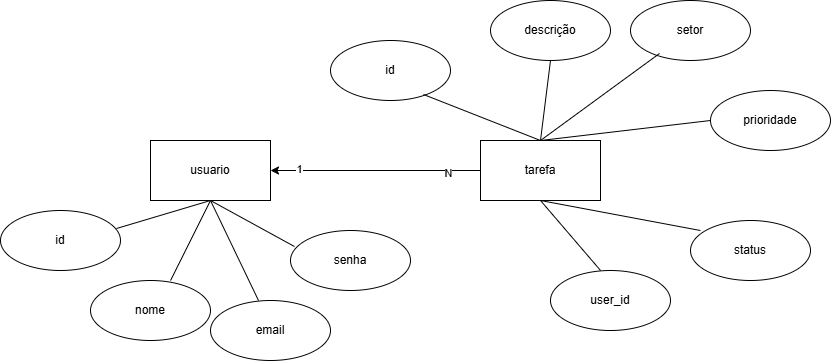

The diagram above was exported from draw.io. Its source (the exported page's mxGraphModel, read from the mxfile embedded in the PNG):
<mxGraphModel dx="1539" dy="779" grid="1" gridSize="10" guides="1" tooltips="1" connect="1" arrows="1" fold="1" page="1" pageScale="1" pageWidth="827" pageHeight="1169" math="0" shadow="0">
  <root>
    <mxCell id="0" />
    <mxCell id="1" parent="0" />
    <mxCell id="7QBrKQylJMRuZBgv4VBl-2" value="usuario" style="rounded=0;whiteSpace=wrap;html=1;" vertex="1" parent="1">
      <mxGeometry x="-80" y="280" width="120" height="60" as="geometry" />
    </mxCell>
    <mxCell id="7QBrKQylJMRuZBgv4VBl-3" value="id" style="ellipse;whiteSpace=wrap;html=1;" vertex="1" parent="1">
      <mxGeometry x="-230" y="350" width="120" height="60" as="geometry" />
    </mxCell>
    <mxCell id="7QBrKQylJMRuZBgv4VBl-4" value="nome" style="ellipse;whiteSpace=wrap;html=1;" vertex="1" parent="1">
      <mxGeometry x="-140" y="420" width="120" height="60" as="geometry" />
    </mxCell>
    <mxCell id="7QBrKQylJMRuZBgv4VBl-5" value="email" style="ellipse;whiteSpace=wrap;html=1;" vertex="1" parent="1">
      <mxGeometry x="-20" y="440" width="120" height="60" as="geometry" />
    </mxCell>
    <mxCell id="7QBrKQylJMRuZBgv4VBl-6" value="senha" style="ellipse;whiteSpace=wrap;html=1;" vertex="1" parent="1">
      <mxGeometry x="60" y="370" width="120" height="60" as="geometry" />
    </mxCell>
    <mxCell id="7QBrKQylJMRuZBgv4VBl-7" value="" style="endArrow=none;html=1;rounded=0;entryX=0.5;entryY=1;entryDx=0;entryDy=0;exitX=0.667;exitY=0;exitDx=0;exitDy=0;exitPerimeter=0;" edge="1" parent="1" source="7QBrKQylJMRuZBgv4VBl-4" target="7QBrKQylJMRuZBgv4VBl-2">
      <mxGeometry width="50" height="50" relative="1" as="geometry">
        <mxPoint x="80" y="430" as="sourcePoint" />
        <mxPoint x="130" y="380" as="targetPoint" />
        <Array as="points" />
      </mxGeometry>
    </mxCell>
    <mxCell id="7QBrKQylJMRuZBgv4VBl-8" value="" style="endArrow=none;html=1;rounded=0;entryX=0.5;entryY=1;entryDx=0;entryDy=0;exitX=0.967;exitY=0.3;exitDx=0;exitDy=0;exitPerimeter=0;" edge="1" parent="1" source="7QBrKQylJMRuZBgv4VBl-3" target="7QBrKQylJMRuZBgv4VBl-2">
      <mxGeometry width="50" height="50" relative="1" as="geometry">
        <mxPoint x="-50" y="430" as="sourcePoint" />
        <mxPoint x="-10" y="350" as="targetPoint" />
        <Array as="points" />
      </mxGeometry>
    </mxCell>
    <mxCell id="7QBrKQylJMRuZBgv4VBl-9" value="" style="endArrow=none;html=1;rounded=0;entryX=0.5;entryY=1;entryDx=0;entryDy=0;exitX=0.4;exitY=0;exitDx=0;exitDy=0;exitPerimeter=0;" edge="1" parent="1" source="7QBrKQylJMRuZBgv4VBl-5" target="7QBrKQylJMRuZBgv4VBl-2">
      <mxGeometry width="50" height="50" relative="1" as="geometry">
        <mxPoint x="-104" y="378" as="sourcePoint" />
        <mxPoint x="-10" y="350" as="targetPoint" />
        <Array as="points" />
      </mxGeometry>
    </mxCell>
    <mxCell id="7QBrKQylJMRuZBgv4VBl-10" value="" style="endArrow=none;html=1;rounded=0;entryX=0.5;entryY=1;entryDx=0;entryDy=0;exitX=0.033;exitY=0.267;exitDx=0;exitDy=0;exitPerimeter=0;" edge="1" parent="1" source="7QBrKQylJMRuZBgv4VBl-6" target="7QBrKQylJMRuZBgv4VBl-2">
      <mxGeometry width="50" height="50" relative="1" as="geometry">
        <mxPoint x="60" y="393" as="sourcePoint" />
        <mxPoint x="-10" y="350" as="targetPoint" />
        <Array as="points" />
      </mxGeometry>
    </mxCell>
    <mxCell id="7QBrKQylJMRuZBgv4VBl-11" value="tarefa" style="rounded=0;whiteSpace=wrap;html=1;" vertex="1" parent="1">
      <mxGeometry x="250" y="280" width="120" height="60" as="geometry" />
    </mxCell>
    <mxCell id="7QBrKQylJMRuZBgv4VBl-12" value="prioridade" style="ellipse;whiteSpace=wrap;html=1;" vertex="1" parent="1">
      <mxGeometry x="480" y="230" width="120" height="60" as="geometry" />
    </mxCell>
    <mxCell id="7QBrKQylJMRuZBgv4VBl-13" value="id" style="ellipse;whiteSpace=wrap;html=1;" vertex="1" parent="1">
      <mxGeometry x="100" y="180" width="120" height="60" as="geometry" />
    </mxCell>
    <mxCell id="7QBrKQylJMRuZBgv4VBl-14" value="descrição" style="ellipse;whiteSpace=wrap;html=1;" vertex="1" parent="1">
      <mxGeometry x="260" y="140" width="120" height="60" as="geometry" />
    </mxCell>
    <mxCell id="7QBrKQylJMRuZBgv4VBl-15" value="setor" style="ellipse;whiteSpace=wrap;html=1;" vertex="1" parent="1">
      <mxGeometry x="400" y="140" width="120" height="60" as="geometry" />
    </mxCell>
    <mxCell id="7QBrKQylJMRuZBgv4VBl-16" value="status" style="ellipse;whiteSpace=wrap;html=1;" vertex="1" parent="1">
      <mxGeometry x="460" y="360" width="120" height="60" as="geometry" />
    </mxCell>
    <mxCell id="7QBrKQylJMRuZBgv4VBl-17" value="user_id" style="ellipse;whiteSpace=wrap;html=1;" vertex="1" parent="1">
      <mxGeometry x="320" y="410" width="120" height="60" as="geometry" />
    </mxCell>
    <mxCell id="7QBrKQylJMRuZBgv4VBl-18" value="" style="endArrow=none;html=1;rounded=0;entryX=0.775;entryY=0.9;entryDx=0;entryDy=0;exitX=0.5;exitY=0;exitDx=0;exitDy=0;entryPerimeter=0;" edge="1" parent="1" source="7QBrKQylJMRuZBgv4VBl-11" target="7QBrKQylJMRuZBgv4VBl-13">
      <mxGeometry width="50" height="50" relative="1" as="geometry">
        <mxPoint x="394" y="266" as="sourcePoint" />
        <mxPoint x="310" y="220" as="targetPoint" />
        <Array as="points" />
      </mxGeometry>
    </mxCell>
    <mxCell id="7QBrKQylJMRuZBgv4VBl-19" value="" style="endArrow=none;html=1;rounded=0;entryX=0.5;entryY=1;entryDx=0;entryDy=0;exitX=0.5;exitY=0;exitDx=0;exitDy=0;" edge="1" parent="1" source="7QBrKQylJMRuZBgv4VBl-11" target="7QBrKQylJMRuZBgv4VBl-14">
      <mxGeometry width="50" height="50" relative="1" as="geometry">
        <mxPoint x="320" y="290" as="sourcePoint" />
        <mxPoint x="203" y="244" as="targetPoint" />
        <Array as="points" />
      </mxGeometry>
    </mxCell>
    <mxCell id="7QBrKQylJMRuZBgv4VBl-20" value="" style="endArrow=none;html=1;rounded=0;entryX=0.242;entryY=0.883;entryDx=0;entryDy=0;exitX=0.5;exitY=0;exitDx=0;exitDy=0;entryPerimeter=0;" edge="1" parent="1" source="7QBrKQylJMRuZBgv4VBl-11" target="7QBrKQylJMRuZBgv4VBl-15">
      <mxGeometry width="50" height="50" relative="1" as="geometry">
        <mxPoint x="320" y="290" as="sourcePoint" />
        <mxPoint x="330" y="210" as="targetPoint" />
        <Array as="points" />
      </mxGeometry>
    </mxCell>
    <mxCell id="7QBrKQylJMRuZBgv4VBl-21" value="" style="endArrow=none;html=1;rounded=0;entryX=0;entryY=0.5;entryDx=0;entryDy=0;exitX=0.5;exitY=0;exitDx=0;exitDy=0;" edge="1" parent="1" source="7QBrKQylJMRuZBgv4VBl-11" target="7QBrKQylJMRuZBgv4VBl-12">
      <mxGeometry width="50" height="50" relative="1" as="geometry">
        <mxPoint x="320" y="290" as="sourcePoint" />
        <mxPoint x="439" y="203" as="targetPoint" />
        <Array as="points" />
      </mxGeometry>
    </mxCell>
    <mxCell id="7QBrKQylJMRuZBgv4VBl-22" value="" style="endArrow=none;html=1;rounded=0;entryX=0.083;entryY=0.167;entryDx=0;entryDy=0;exitX=0.5;exitY=1;exitDx=0;exitDy=0;entryPerimeter=0;" edge="1" parent="1" source="7QBrKQylJMRuZBgv4VBl-11" target="7QBrKQylJMRuZBgv4VBl-16">
      <mxGeometry width="50" height="50" relative="1" as="geometry">
        <mxPoint x="320" y="290" as="sourcePoint" />
        <mxPoint x="490" y="270" as="targetPoint" />
        <Array as="points" />
      </mxGeometry>
    </mxCell>
    <mxCell id="7QBrKQylJMRuZBgv4VBl-23" value="" style="endArrow=none;html=1;rounded=0;entryX=0.417;entryY=0;entryDx=0;entryDy=0;exitX=0.5;exitY=1;exitDx=0;exitDy=0;entryPerimeter=0;" edge="1" parent="1" source="7QBrKQylJMRuZBgv4VBl-11" target="7QBrKQylJMRuZBgv4VBl-17">
      <mxGeometry width="50" height="50" relative="1" as="geometry">
        <mxPoint x="320" y="350" as="sourcePoint" />
        <mxPoint x="480" y="380" as="targetPoint" />
        <Array as="points" />
      </mxGeometry>
    </mxCell>
    <mxCell id="7QBrKQylJMRuZBgv4VBl-24" value="" style="endArrow=classic;html=1;rounded=0;entryX=1;entryY=0.5;entryDx=0;entryDy=0;exitX=0;exitY=0.5;exitDx=0;exitDy=0;" edge="1" parent="1" source="7QBrKQylJMRuZBgv4VBl-11" target="7QBrKQylJMRuZBgv4VBl-2">
      <mxGeometry width="50" height="50" relative="1" as="geometry">
        <mxPoint x="240" y="330" as="sourcePoint" />
        <mxPoint x="290" y="280" as="targetPoint" />
      </mxGeometry>
    </mxCell>
    <mxCell id="7QBrKQylJMRuZBgv4VBl-25" value="1" style="edgeLabel;html=1;align=center;verticalAlign=middle;resizable=0;points=[];" vertex="1" connectable="0" parent="7QBrKQylJMRuZBgv4VBl-24">
      <mxGeometry x="0.7333" y="-2" relative="1" as="geometry">
        <mxPoint as="offset" />
      </mxGeometry>
    </mxCell>
    <mxCell id="7QBrKQylJMRuZBgv4VBl-26" value="N" style="edgeLabel;html=1;align=center;verticalAlign=middle;resizable=0;points=[];" vertex="1" connectable="0" parent="7QBrKQylJMRuZBgv4VBl-24">
      <mxGeometry x="-0.6857" y="2" relative="1" as="geometry">
        <mxPoint as="offset" />
      </mxGeometry>
    </mxCell>
  </root>
</mxGraphModel>